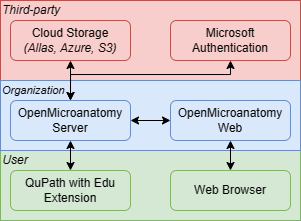

The diagram above was exported from draw.io. Its source (the exported page's mxGraphModel, read from the mxfile embedded in the PNG):
<mxGraphModel dx="1181" dy="659" grid="1" gridSize="10" guides="1" tooltips="1" connect="1" arrows="1" fold="1" page="1" pageScale="1" pageWidth="827" pageHeight="1169" math="0" shadow="0">
  <root>
    <mxCell id="0" />
    <mxCell id="1" parent="0" />
    <mxCell id="xY8NpUmNXeb-53qDx7Yp-1" value="" style="rounded=0;whiteSpace=wrap;html=1;fillColor=#f8cecc;strokeColor=#b85450;" vertex="1" parent="1">
      <mxGeometry x="150" y="260" width="300" height="80" as="geometry" />
    </mxCell>
    <mxCell id="xY8NpUmNXeb-53qDx7Yp-2" value="" style="rounded=0;whiteSpace=wrap;html=1;fillColor=#d5e8d4;strokeColor=#82b366;" vertex="1" parent="1">
      <mxGeometry x="150" y="410" width="300" height="70" as="geometry" />
    </mxCell>
    <mxCell id="xY8NpUmNXeb-53qDx7Yp-3" value="" style="rounded=0;whiteSpace=wrap;html=1;fillColor=#dae8fc;strokeColor=#6c8ebf;" vertex="1" parent="1">
      <mxGeometry x="150" y="340" width="300" height="70" as="geometry" />
    </mxCell>
    <mxCell id="xY8NpUmNXeb-53qDx7Yp-4" style="edgeStyle=orthogonalEdgeStyle;rounded=0;orthogonalLoop=1;jettySize=auto;html=1;exitX=0.5;exitY=0;exitDx=0;exitDy=0;entryX=0.5;entryY=1;entryDx=0;entryDy=0;startArrow=classic;startFill=1;" edge="1" parent="1" source="xY8NpUmNXeb-53qDx7Yp-6" target="xY8NpUmNXeb-53qDx7Yp-13">
      <mxGeometry relative="1" as="geometry" />
    </mxCell>
    <mxCell id="xY8NpUmNXeb-53qDx7Yp-5" style="edgeStyle=orthogonalEdgeStyle;rounded=0;orthogonalLoop=1;jettySize=auto;html=1;exitX=0.5;exitY=0;exitDx=0;exitDy=0;entryX=0.5;entryY=1;entryDx=0;entryDy=0;startArrow=classic;startFill=1;" edge="1" parent="1" source="xY8NpUmNXeb-53qDx7Yp-6" target="xY8NpUmNXeb-53qDx7Yp-17">
      <mxGeometry relative="1" as="geometry">
        <Array as="points">
          <mxPoint x="220" y="334" />
          <mxPoint x="380" y="334" />
        </Array>
      </mxGeometry>
    </mxCell>
    <mxCell id="xY8NpUmNXeb-53qDx7Yp-6" value="OpenMicroanatomy Server" style="rounded=1;whiteSpace=wrap;html=1;fillColor=#dae8fc;strokeColor=#6c8ebf;" vertex="1" parent="1">
      <mxGeometry x="160" y="360" width="120" height="40" as="geometry" />
    </mxCell>
    <mxCell id="xY8NpUmNXeb-53qDx7Yp-7" style="edgeStyle=orthogonalEdgeStyle;rounded=0;orthogonalLoop=1;jettySize=auto;html=1;exitX=0.5;exitY=1;exitDx=0;exitDy=0;entryX=0.5;entryY=0;entryDx=0;entryDy=0;startArrow=classic;startFill=1;" edge="1" parent="1" source="xY8NpUmNXeb-53qDx7Yp-9" target="xY8NpUmNXeb-53qDx7Yp-12">
      <mxGeometry relative="1" as="geometry" />
    </mxCell>
    <mxCell id="xY8NpUmNXeb-53qDx7Yp-8" style="edgeStyle=orthogonalEdgeStyle;rounded=0;orthogonalLoop=1;jettySize=auto;html=1;exitX=0;exitY=0.5;exitDx=0;exitDy=0;entryX=1;entryY=0.5;entryDx=0;entryDy=0;startArrow=classic;startFill=1;" edge="1" parent="1" source="xY8NpUmNXeb-53qDx7Yp-9" target="xY8NpUmNXeb-53qDx7Yp-6">
      <mxGeometry relative="1" as="geometry" />
    </mxCell>
    <mxCell id="xY8NpUmNXeb-53qDx7Yp-9" value="OpenMicroanatomy Web" style="rounded=1;whiteSpace=wrap;html=1;fillColor=#dae8fc;strokeColor=#6c8ebf;" vertex="1" parent="1">
      <mxGeometry x="320" y="360" width="120" height="40" as="geometry" />
    </mxCell>
    <mxCell id="xY8NpUmNXeb-53qDx7Yp-10" style="edgeStyle=orthogonalEdgeStyle;rounded=0;orthogonalLoop=1;jettySize=auto;html=1;exitX=0.5;exitY=0;exitDx=0;exitDy=0;entryX=0.5;entryY=1;entryDx=0;entryDy=0;startArrow=classic;startFill=1;" edge="1" parent="1" source="xY8NpUmNXeb-53qDx7Yp-11" target="xY8NpUmNXeb-53qDx7Yp-6">
      <mxGeometry relative="1" as="geometry" />
    </mxCell>
    <mxCell id="xY8NpUmNXeb-53qDx7Yp-11" value="QuPath with Edu Extension" style="rounded=1;whiteSpace=wrap;html=1;fillColor=#d5e8d4;strokeColor=#82b366;" vertex="1" parent="1">
      <mxGeometry x="160" y="430" width="120" height="40" as="geometry" />
    </mxCell>
    <mxCell id="xY8NpUmNXeb-53qDx7Yp-12" value="Web Browser" style="rounded=1;whiteSpace=wrap;html=1;fillColor=#d5e8d4;strokeColor=#82b366;" vertex="1" parent="1">
      <mxGeometry x="320" y="430" width="120" height="40" as="geometry" />
    </mxCell>
    <mxCell id="xY8NpUmNXeb-53qDx7Yp-13" value="Cloud Storage &lt;br&gt;&lt;i&gt;(Allas, Azure, S3)&lt;/i&gt;" style="rounded=1;whiteSpace=wrap;html=1;fillColor=#f8cecc;strokeColor=#b85450;" vertex="1" parent="1">
      <mxGeometry x="160" y="280" width="120" height="40" as="geometry" />
    </mxCell>
    <mxCell id="xY8NpUmNXeb-53qDx7Yp-14" value="&lt;i style=&quot;&quot;&gt;User&lt;/i&gt;" style="text;html=1;strokeColor=none;fillColor=none;align=center;verticalAlign=middle;whiteSpace=wrap;rounded=0;" vertex="1" parent="1">
      <mxGeometry x="150" y="410" width="30" height="20" as="geometry" />
    </mxCell>
    <mxCell id="xY8NpUmNXeb-53qDx7Yp-15" value="&lt;i style=&quot;font-size: 11px;&quot;&gt;Organization&lt;/i&gt;" style="text;html=1;strokeColor=none;fillColor=none;align=left;verticalAlign=middle;whiteSpace=wrap;rounded=0;fontSize=11;" vertex="1" parent="1">
      <mxGeometry x="150" y="340" width="70" height="20" as="geometry" />
    </mxCell>
    <mxCell id="xY8NpUmNXeb-53qDx7Yp-16" value="&lt;i style=&quot;&quot;&gt;Third-party&lt;/i&gt;" style="text;html=1;strokeColor=none;fillColor=none;align=left;verticalAlign=middle;whiteSpace=wrap;rounded=0;" vertex="1" parent="1">
      <mxGeometry x="150" y="260" width="70" height="20" as="geometry" />
    </mxCell>
    <mxCell id="xY8NpUmNXeb-53qDx7Yp-17" value="Microsoft Authentication" style="rounded=1;whiteSpace=wrap;html=1;fillColor=#f8cecc;strokeColor=#b85450;" vertex="1" parent="1">
      <mxGeometry x="320" y="280" width="120" height="40" as="geometry" />
    </mxCell>
  </root>
</mxGraphModel>